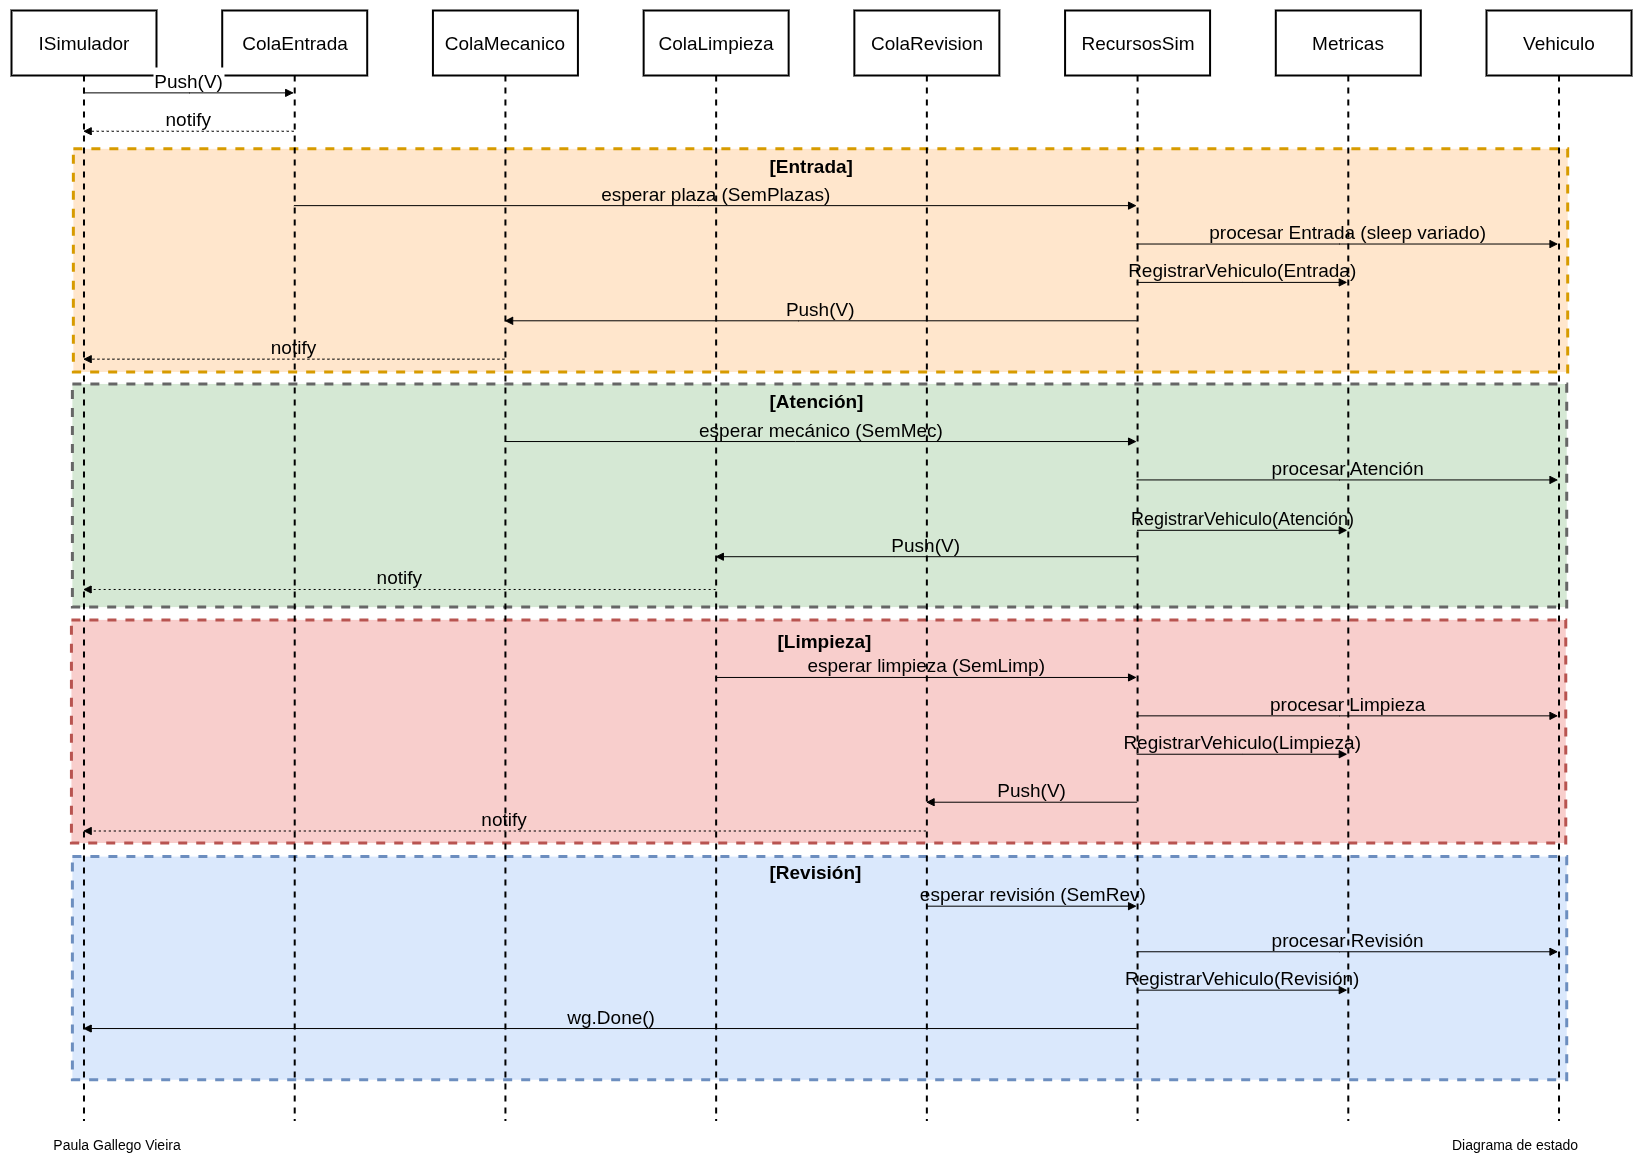

The diagram above was exported from draw.io. Its source (the exported page's mxGraphModel, read from the mxfile embedded in the PNG):
<mxGraphModel dx="2991" dy="1595" grid="1" gridSize="10" guides="1" tooltips="1" connect="1" arrows="1" fold="1" page="1" pageScale="1" pageWidth="827" pageHeight="1169" math="0" shadow="0">
  <root>
    <mxCell id="0" />
    <mxCell id="1" parent="0" />
    <mxCell id="q7M2PGqQbe26Eslg4_Ij-58" value="" style="group" parent="1" vertex="1" connectable="0">
      <mxGeometry x="20" y="20" width="1620" height="1110" as="geometry" />
    </mxCell>
    <mxCell id="q7M2PGqQbe26Eslg4_Ij-52" value="" style="rounded=0;whiteSpace=wrap;html=1;fillColor=#dae8fc;strokeColor=#6c8ebf;fontSize=19;strokeWidth=3;dashed=1;" parent="q7M2PGqQbe26Eslg4_Ij-58" vertex="1">
      <mxGeometry x="60.894988066825775" y="846.0951008645533" width="1494.343675417661" height="223.11959654178673" as="geometry" />
    </mxCell>
    <mxCell id="q7M2PGqQbe26Eslg4_Ij-48" value="" style="rounded=0;whiteSpace=wrap;html=1;fillColor=#f8cecc;strokeColor=#b85450;fontSize=19;strokeWidth=3;dashed=1;" parent="q7M2PGqQbe26Eslg4_Ij-58" vertex="1">
      <mxGeometry x="59.92840095465394" y="609.3804034582133" width="1494.343675417661" height="223.11959654178673" as="geometry" />
    </mxCell>
    <mxCell id="q7M2PGqQbe26Eslg4_Ij-46" value="" style="rounded=0;whiteSpace=wrap;html=1;fillColor=#d5e8d4;strokeColor=#666666;fontSize=19;strokeWidth=3;dashed=1;" parent="q7M2PGqQbe26Eslg4_Ij-58" vertex="1">
      <mxGeometry x="60.894988066825775" y="373.4654178674351" width="1494.343675417661" height="223.11959654178673" as="geometry" />
    </mxCell>
    <mxCell id="q7M2PGqQbe26Eslg4_Ij-38" value="" style="rounded=0;whiteSpace=wrap;html=1;fillColor=#ffe6cc;strokeColor=#d79b00;fontSize=19;strokeWidth=3;dashed=1;" parent="q7M2PGqQbe26Eslg4_Ij-58" vertex="1">
      <mxGeometry x="61.86157517899761" y="138.350144092219" width="1494.343675417661" height="223.11959654178673" as="geometry" />
    </mxCell>
    <mxCell id="q7M2PGqQbe26Eslg4_Ij-1" value="ISimulador" style="shape=umlLifeline;perimeter=lifelinePerimeter;whiteSpace=wrap;container=1;dropTarget=0;collapsible=0;recursiveResize=0;outlineConnect=0;portConstraint=eastwest;newEdgeStyle={&quot;edgeStyle&quot;:&quot;elbowEdgeStyle&quot;,&quot;elbow&quot;:&quot;vertical&quot;,&quot;curved&quot;:0,&quot;rounded&quot;:0};size=65;fontSize=19;strokeWidth=2;" parent="q7M2PGqQbe26Eslg4_Ij-58" vertex="1">
      <mxGeometry width="144.98806682577566" height="1110" as="geometry" />
    </mxCell>
    <mxCell id="q7M2PGqQbe26Eslg4_Ij-2" value="ColaEntrada" style="shape=umlLifeline;perimeter=lifelinePerimeter;whiteSpace=wrap;container=1;dropTarget=0;collapsible=0;recursiveResize=0;outlineConnect=0;portConstraint=eastwest;newEdgeStyle={&quot;edgeStyle&quot;:&quot;elbowEdgeStyle&quot;,&quot;elbow&quot;:&quot;vertical&quot;,&quot;curved&quot;:0,&quot;rounded&quot;:0};size=65;fontSize=19;strokeWidth=2;" parent="q7M2PGqQbe26Eslg4_Ij-58" vertex="1">
      <mxGeometry x="210.71599045346062" width="144.98806682577566" height="1110" as="geometry" />
    </mxCell>
    <mxCell id="q7M2PGqQbe26Eslg4_Ij-3" value="ColaMecanico" style="shape=umlLifeline;perimeter=lifelinePerimeter;whiteSpace=wrap;container=1;dropTarget=0;collapsible=0;recursiveResize=0;outlineConnect=0;portConstraint=eastwest;newEdgeStyle={&quot;edgeStyle&quot;:&quot;elbowEdgeStyle&quot;,&quot;elbow&quot;:&quot;vertical&quot;,&quot;curved&quot;:0,&quot;rounded&quot;:0};size=65;fontSize=19;strokeWidth=2;" parent="q7M2PGqQbe26Eslg4_Ij-58" vertex="1">
      <mxGeometry x="421.43198090692124" width="144.98806682577566" height="1110" as="geometry" />
    </mxCell>
    <mxCell id="q7M2PGqQbe26Eslg4_Ij-4" value="ColaLimpieza" style="shape=umlLifeline;perimeter=lifelinePerimeter;whiteSpace=wrap;container=1;dropTarget=0;collapsible=0;recursiveResize=0;outlineConnect=0;portConstraint=eastwest;newEdgeStyle={&quot;edgeStyle&quot;:&quot;elbowEdgeStyle&quot;,&quot;elbow&quot;:&quot;vertical&quot;,&quot;curved&quot;:0,&quot;rounded&quot;:0};size=65;fontSize=19;strokeWidth=2;" parent="q7M2PGqQbe26Eslg4_Ij-58" vertex="1">
      <mxGeometry x="632.1479713603818" width="144.98806682577566" height="1110" as="geometry" />
    </mxCell>
    <mxCell id="q7M2PGqQbe26Eslg4_Ij-5" value="ColaRevision" style="shape=umlLifeline;perimeter=lifelinePerimeter;whiteSpace=wrap;container=1;dropTarget=0;collapsible=0;recursiveResize=0;outlineConnect=0;portConstraint=eastwest;newEdgeStyle={&quot;edgeStyle&quot;:&quot;elbowEdgeStyle&quot;,&quot;elbow&quot;:&quot;vertical&quot;,&quot;curved&quot;:0,&quot;rounded&quot;:0};size=65;strokeWidth=2;fontSize=19;" parent="q7M2PGqQbe26Eslg4_Ij-58" vertex="1">
      <mxGeometry x="842.8639618138425" width="144.98806682577566" height="1110" as="geometry" />
    </mxCell>
    <mxCell id="q7M2PGqQbe26Eslg4_Ij-6" value="RecursosSim" style="shape=umlLifeline;perimeter=lifelinePerimeter;whiteSpace=wrap;container=1;dropTarget=0;collapsible=0;recursiveResize=0;outlineConnect=0;portConstraint=eastwest;newEdgeStyle={&quot;edgeStyle&quot;:&quot;elbowEdgeStyle&quot;,&quot;elbow&quot;:&quot;vertical&quot;,&quot;curved&quot;:0,&quot;rounded&quot;:0};size=65;fontSize=19;strokeWidth=2;" parent="q7M2PGqQbe26Eslg4_Ij-58" vertex="1">
      <mxGeometry x="1053.579952267303" width="144.98806682577566" height="1110" as="geometry" />
    </mxCell>
    <mxCell id="q7M2PGqQbe26Eslg4_Ij-7" value="Metricas" style="shape=umlLifeline;perimeter=lifelinePerimeter;whiteSpace=wrap;container=1;dropTarget=0;collapsible=0;recursiveResize=0;outlineConnect=0;portConstraint=eastwest;newEdgeStyle={&quot;edgeStyle&quot;:&quot;elbowEdgeStyle&quot;,&quot;elbow&quot;:&quot;vertical&quot;,&quot;curved&quot;:0,&quot;rounded&quot;:0};size=65;fontSize=19;strokeWidth=2;" parent="q7M2PGqQbe26Eslg4_Ij-58" vertex="1">
      <mxGeometry x="1264.2959427207636" width="144.98806682577566" height="1110" as="geometry" />
    </mxCell>
    <mxCell id="q7M2PGqQbe26Eslg4_Ij-8" value="Vehiculo" style="shape=umlLifeline;perimeter=lifelinePerimeter;whiteSpace=wrap;container=1;dropTarget=0;collapsible=0;recursiveResize=0;outlineConnect=0;portConstraint=eastwest;newEdgeStyle={&quot;edgeStyle&quot;:&quot;elbowEdgeStyle&quot;,&quot;elbow&quot;:&quot;vertical&quot;,&quot;curved&quot;:0,&quot;rounded&quot;:0};size=65;fontSize=19;strokeWidth=2;" parent="q7M2PGqQbe26Eslg4_Ij-58" vertex="1">
      <mxGeometry x="1475.0119331742244" width="144.98806682577566" height="1110" as="geometry" />
    </mxCell>
    <mxCell id="q7M2PGqQbe26Eslg4_Ij-17" value="Push(V)" style="verticalAlign=bottom;edgeStyle=elbowEdgeStyle;elbow=vertical;curved=0;rounded=0;endArrow=block;fontSize=19;" parent="q7M2PGqQbe26Eslg4_Ij-58" source="q7M2PGqQbe26Eslg4_Ij-1" target="q7M2PGqQbe26Eslg4_Ij-2" edge="1">
      <mxGeometry relative="1" as="geometry">
        <Array as="points">
          <mxPoint x="177.85202863961814" y="82.37031700288185" />
        </Array>
      </mxGeometry>
    </mxCell>
    <mxCell id="q7M2PGqQbe26Eslg4_Ij-18" value="notify" style="verticalAlign=bottom;edgeStyle=elbowEdgeStyle;elbow=vertical;curved=0;rounded=0;dashed=1;dashPattern=2 3;endArrow=block;fontSize=19;" parent="q7M2PGqQbe26Eslg4_Ij-58" source="q7M2PGqQbe26Eslg4_Ij-2" target="q7M2PGqQbe26Eslg4_Ij-1" edge="1">
      <mxGeometry relative="1" as="geometry">
        <Array as="points">
          <mxPoint x="180.75178997613364" y="120.75648414985591" />
        </Array>
      </mxGeometry>
    </mxCell>
    <mxCell id="q7M2PGqQbe26Eslg4_Ij-19" value="esperar plaza (SemPlazas)" style="verticalAlign=bottom;edgeStyle=elbowEdgeStyle;elbow=vertical;curved=0;rounded=0;endArrow=block;labelBackgroundColor=none;fontSize=19;" parent="q7M2PGqQbe26Eslg4_Ij-58" source="q7M2PGqQbe26Eslg4_Ij-2" target="q7M2PGqQbe26Eslg4_Ij-6" edge="1">
      <mxGeometry relative="1" as="geometry">
        <Array as="points">
          <mxPoint x="687.2434367541766" y="195.12968299711812" />
        </Array>
      </mxGeometry>
    </mxCell>
    <mxCell id="q7M2PGqQbe26Eslg4_Ij-20" value="procesar Entrada (sleep variado)" style="verticalAlign=bottom;edgeStyle=elbowEdgeStyle;elbow=vertical;curved=0;rounded=0;endArrow=block;labelBackgroundColor=none;fontSize=19;" parent="q7M2PGqQbe26Eslg4_Ij-58" source="q7M2PGqQbe26Eslg4_Ij-6" target="q7M2PGqQbe26Eslg4_Ij-8" edge="1">
      <mxGeometry relative="1" as="geometry">
        <Array as="points">
          <mxPoint x="1328.0906921241049" y="233.51585014409218" />
        </Array>
      </mxGeometry>
    </mxCell>
    <mxCell id="q7M2PGqQbe26Eslg4_Ij-21" value="RegistrarVehiculo(Entrada)" style="verticalAlign=bottom;edgeStyle=elbowEdgeStyle;elbow=horizontal;curved=0;rounded=0;endArrow=block;labelBackgroundColor=none;fontSize=19;" parent="q7M2PGqQbe26Eslg4_Ij-58" source="q7M2PGqQbe26Eslg4_Ij-6" target="q7M2PGqQbe26Eslg4_Ij-7" edge="1">
      <mxGeometry relative="1" as="geometry">
        <Array as="points">
          <mxPoint x="1231.4319809069211" y="271.9020172910663" />
        </Array>
      </mxGeometry>
    </mxCell>
    <mxCell id="q7M2PGqQbe26Eslg4_Ij-22" value="Push(V)" style="verticalAlign=bottom;edgeStyle=elbowEdgeStyle;elbow=vertical;curved=0;rounded=0;endArrow=block;labelBackgroundColor=none;fontSize=19;" parent="q7M2PGqQbe26Eslg4_Ij-58" source="q7M2PGqQbe26Eslg4_Ij-6" target="q7M2PGqQbe26Eslg4_Ij-3" edge="1">
      <mxGeometry relative="1" as="geometry">
        <Array as="points">
          <mxPoint x="786.8019093078759" y="310.28818443804033" />
        </Array>
      </mxGeometry>
    </mxCell>
    <mxCell id="q7M2PGqQbe26Eslg4_Ij-23" value="notify" style="verticalAlign=bottom;edgeStyle=elbowEdgeStyle;elbow=vertical;curved=0;rounded=0;dashed=1;dashPattern=2 3;endArrow=block;labelBackgroundColor=none;fontSize=19;" parent="q7M2PGqQbe26Eslg4_Ij-58" source="q7M2PGqQbe26Eslg4_Ij-3" target="q7M2PGqQbe26Eslg4_Ij-1" edge="1">
      <mxGeometry x="0.0009" relative="1" as="geometry">
        <Array as="points">
          <mxPoint x="277.41050119331743" y="348.6743515850144" />
        </Array>
        <mxPoint as="offset" />
      </mxGeometry>
    </mxCell>
    <mxCell id="q7M2PGqQbe26Eslg4_Ij-24" value="esperar mecánico (SemMec)" style="verticalAlign=bottom;edgeStyle=elbowEdgeStyle;elbow=vertical;curved=0;rounded=0;endArrow=block;fontSize=19;labelBackgroundColor=none;" parent="q7M2PGqQbe26Eslg4_Ij-58" source="q7M2PGqQbe26Eslg4_Ij-3" target="q7M2PGqQbe26Eslg4_Ij-6" edge="1">
      <mxGeometry relative="1" as="geometry">
        <Array as="points">
          <mxPoint x="783.9021479713604" y="431.04466858789624" />
        </Array>
      </mxGeometry>
    </mxCell>
    <mxCell id="q7M2PGqQbe26Eslg4_Ij-25" value="procesar Atención" style="verticalAlign=bottom;edgeStyle=elbowEdgeStyle;elbow=vertical;curved=0;rounded=0;endArrow=block;fontSize=19;labelBackgroundColor=none;" parent="q7M2PGqQbe26Eslg4_Ij-58" source="q7M2PGqQbe26Eslg4_Ij-6" target="q7M2PGqQbe26Eslg4_Ij-8" edge="1">
      <mxGeometry relative="1" as="geometry">
        <Array as="points">
          <mxPoint x="1328.0906921241049" y="469.4308357348703" />
        </Array>
      </mxGeometry>
    </mxCell>
    <mxCell id="q7M2PGqQbe26Eslg4_Ij-26" value="" style="verticalAlign=bottom;edgeStyle=elbowEdgeStyle;elbow=vertical;curved=0;rounded=0;endArrow=block;fontSize=19;" parent="q7M2PGqQbe26Eslg4_Ij-58" target="q7M2PGqQbe26Eslg4_Ij-7" edge="1">
      <mxGeometry x="1" y="23" relative="1" as="geometry">
        <Array as="points" />
        <mxPoint x="1336.7899761336514" y="485.25883158628136" as="sourcePoint" />
        <mxPoint x="-2" as="offset" />
      </mxGeometry>
    </mxCell>
    <mxCell id="q7M2PGqQbe26Eslg4_Ij-27" value="Push(V)" style="verticalAlign=bottom;edgeStyle=elbowEdgeStyle;elbow=vertical;curved=0;rounded=0;endArrow=block;fontSize=19;labelBackgroundColor=none;" parent="q7M2PGqQbe26Eslg4_Ij-58" source="q7M2PGqQbe26Eslg4_Ij-6" target="q7M2PGqQbe26Eslg4_Ij-4" edge="1">
      <mxGeometry relative="1" as="geometry">
        <Array as="points">
          <mxPoint x="883.4606205250597" y="546.2031700288184" />
        </Array>
      </mxGeometry>
    </mxCell>
    <mxCell id="q7M2PGqQbe26Eslg4_Ij-28" value="notify" style="verticalAlign=bottom;edgeStyle=elbowEdgeStyle;elbow=vertical;curved=0;rounded=0;dashed=1;dashPattern=2 3;endArrow=block;fontSize=19;labelBackgroundColor=none;" parent="q7M2PGqQbe26Eslg4_Ij-58" edge="1">
      <mxGeometry relative="1" as="geometry">
        <Array as="points">
          <mxPoint x="374.06921241050117" y="578.9913544668588" />
        </Array>
        <mxPoint x="704.1587112171837" y="578.9913544668588" as="sourcePoint" />
        <mxPoint x="71.59648823729957" y="578.9913544668588" as="targetPoint" />
      </mxGeometry>
    </mxCell>
    <mxCell id="q7M2PGqQbe26Eslg4_Ij-29" value="esperar limpieza (SemLimp)" style="verticalAlign=bottom;edgeStyle=elbowEdgeStyle;elbow=vertical;curved=0;rounded=0;endArrow=block;fontSize=19;labelBackgroundColor=none;" parent="q7M2PGqQbe26Eslg4_Ij-58" source="q7M2PGqQbe26Eslg4_Ij-4" target="q7M2PGqQbe26Eslg4_Ij-6" edge="1">
      <mxGeometry relative="1" as="geometry">
        <Array as="points">
          <mxPoint x="880.5608591885441" y="666.9596541786743" />
        </Array>
      </mxGeometry>
    </mxCell>
    <mxCell id="q7M2PGqQbe26Eslg4_Ij-30" value="procesar Limpieza" style="verticalAlign=bottom;edgeStyle=elbowEdgeStyle;elbow=vertical;curved=0;rounded=0;endArrow=block;fontSize=19;labelBackgroundColor=none;" parent="q7M2PGqQbe26Eslg4_Ij-58" source="q7M2PGqQbe26Eslg4_Ij-6" target="q7M2PGqQbe26Eslg4_Ij-8" edge="1">
      <mxGeometry relative="1" as="geometry">
        <Array as="points">
          <mxPoint x="1328.0906921241049" y="705.3458213256483" />
        </Array>
      </mxGeometry>
    </mxCell>
    <mxCell id="q7M2PGqQbe26Eslg4_Ij-31" value="RegistrarVehiculo(Limpieza)" style="verticalAlign=bottom;edgeStyle=elbowEdgeStyle;elbow=vertical;curved=0;rounded=0;endArrow=block;fontSize=19;labelBackgroundColor=none;" parent="q7M2PGqQbe26Eslg4_Ij-58" source="q7M2PGqQbe26Eslg4_Ij-6" target="q7M2PGqQbe26Eslg4_Ij-7" edge="1">
      <mxGeometry relative="1" as="geometry">
        <Array as="points">
          <mxPoint x="1231.4319809069211" y="743.7319884726224" />
        </Array>
      </mxGeometry>
    </mxCell>
    <mxCell id="q7M2PGqQbe26Eslg4_Ij-33" value="notify" style="verticalAlign=bottom;edgeStyle=elbowEdgeStyle;elbow=vertical;curved=0;rounded=0;dashed=1;dashPattern=2 3;endArrow=block;fontSize=19;labelBackgroundColor=none;" parent="q7M2PGqQbe26Eslg4_Ij-58" source="q7M2PGqQbe26Eslg4_Ij-5" target="q7M2PGqQbe26Eslg4_Ij-1" edge="1">
      <mxGeometry relative="1" as="geometry">
        <Array as="points">
          <mxPoint x="470.72792362768496" y="820.5043227665706" />
        </Array>
      </mxGeometry>
    </mxCell>
    <mxCell id="q7M2PGqQbe26Eslg4_Ij-35" value="procesar Revisión" style="verticalAlign=bottom;edgeStyle=elbowEdgeStyle;elbow=vertical;curved=0;rounded=0;endArrow=block;fontSize=19;labelBackgroundColor=none;" parent="q7M2PGqQbe26Eslg4_Ij-58" source="q7M2PGqQbe26Eslg4_Ij-6" target="q7M2PGqQbe26Eslg4_Ij-8" edge="1">
      <mxGeometry relative="1" as="geometry">
        <Array as="points">
          <mxPoint x="1328.0906921241049" y="941.2608069164264" />
        </Array>
      </mxGeometry>
    </mxCell>
    <mxCell id="q7M2PGqQbe26Eslg4_Ij-36" value="RegistrarVehiculo(Revisión)" style="verticalAlign=bottom;edgeStyle=elbowEdgeStyle;elbow=vertical;curved=0;rounded=0;endArrow=block;fontSize=19;labelBackgroundColor=none;" parent="q7M2PGqQbe26Eslg4_Ij-58" source="q7M2PGqQbe26Eslg4_Ij-6" target="q7M2PGqQbe26Eslg4_Ij-7" edge="1">
      <mxGeometry relative="1" as="geometry">
        <Array as="points">
          <mxPoint x="1231.4319809069211" y="979.6469740634005" />
        </Array>
      </mxGeometry>
    </mxCell>
    <mxCell id="q7M2PGqQbe26Eslg4_Ij-37" value="wg.Done()" style="verticalAlign=bottom;edgeStyle=elbowEdgeStyle;elbow=vertical;curved=0;rounded=0;endArrow=block;fontSize=19;labelBackgroundColor=none;" parent="q7M2PGqQbe26Eslg4_Ij-58" source="q7M2PGqQbe26Eslg4_Ij-6" target="q7M2PGqQbe26Eslg4_Ij-1" edge="1">
      <mxGeometry x="-0.0008" relative="1" as="geometry">
        <Array as="points">
          <mxPoint x="593.4844868735083" y="1018.0331412103745" />
        </Array>
        <mxPoint as="offset" />
      </mxGeometry>
    </mxCell>
    <mxCell id="q7M2PGqQbe26Eslg4_Ij-41" value="" style="verticalAlign=bottom;edgeStyle=elbowEdgeStyle;elbow=vertical;curved=0;rounded=0;endArrow=block;fontSize=19;" parent="q7M2PGqQbe26Eslg4_Ij-58" source="q7M2PGqQbe26Eslg4_Ij-6" edge="1">
      <mxGeometry relative="1" as="geometry">
        <Array as="points" />
        <mxPoint x="1125.107398568019" y="507.81700288184436" as="sourcePoint" />
        <mxPoint x="1126.0739856801906" y="484.88258461024856" as="targetPoint" />
      </mxGeometry>
    </mxCell>
    <mxCell id="q7M2PGqQbe26Eslg4_Ij-44" value="RegistrarVehiculo(Atención)" style="verticalAlign=bottom;edgeStyle=elbowEdgeStyle;elbow=vertical;curved=0;rounded=0;endArrow=block;fontSize=18;labelBackgroundColor=none;" parent="q7M2PGqQbe26Eslg4_Ij-58" target="q7M2PGqQbe26Eslg4_Ij-7" edge="1">
      <mxGeometry relative="1" as="geometry">
        <Array as="points">
          <mxPoint x="1328.5739856801908" y="519.8126801152738" />
        </Array>
        <mxPoint x="1125.590692124105" y="519.8126801152738" as="sourcePoint" />
        <mxPoint x="1547.989260143198" y="519.8126801152738" as="targetPoint" />
      </mxGeometry>
    </mxCell>
    <mxCell id="q7M2PGqQbe26Eslg4_Ij-45" value="&lt;span style=&quot;color: rgb(0, 0, 0); font-family: Helvetica; font-style: normal; font-variant-ligatures: normal; font-variant-caps: normal; letter-spacing: normal; orphans: 2; text-align: center; text-indent: 0px; text-transform: none; widows: 2; word-spacing: 0px; -webkit-text-stroke-width: 0px; white-space: normal; text-decoration-thickness: initial; text-decoration-style: initial; text-decoration-color: initial; float: none; display: inline !important;&quot;&gt;&lt;b&gt;[Entrada]&lt;/b&gt;&lt;/span&gt;" style="text;whiteSpace=wrap;html=1;fontSize=19;labelBackgroundColor=none;" parent="q7M2PGqQbe26Eslg4_Ij-58" vertex="1">
      <mxGeometry x="755.871121718377" y="138.350144092219" width="106.32458233890215" height="39.98559077809798" as="geometry" />
    </mxCell>
    <mxCell id="q7M2PGqQbe26Eslg4_Ij-47" value="&lt;span style=&quot;color: rgb(0, 0, 0); font-family: Helvetica; font-style: normal; font-variant-ligatures: normal; font-variant-caps: normal; letter-spacing: normal; orphans: 2; text-align: center; text-indent: 0px; text-transform: none; widows: 2; word-spacing: 0px; -webkit-text-stroke-width: 0px; white-space: normal; text-decoration-thickness: initial; text-decoration-style: initial; text-decoration-color: initial; float: none; display: inline !important;&quot;&gt;&lt;b&gt;[Atención]&lt;/b&gt;&lt;/span&gt;" style="text;whiteSpace=wrap;html=1;fontSize=19;labelBackgroundColor=none;" parent="q7M2PGqQbe26Eslg4_Ij-58" vertex="1">
      <mxGeometry x="755.871121718377" y="373.4654178674351" width="106.32458233890215" height="39.98559077809798" as="geometry" />
    </mxCell>
    <mxCell id="q7M2PGqQbe26Eslg4_Ij-51" value="&lt;span style=&quot;color: rgb(0, 0, 0); font-family: Helvetica; font-style: normal; font-variant-ligatures: normal; font-variant-caps: normal; letter-spacing: normal; orphans: 2; text-align: center; text-indent: 0px; text-transform: none; widows: 2; word-spacing: 0px; -webkit-text-stroke-width: 0px; white-space: normal; text-decoration-thickness: initial; text-decoration-style: initial; text-decoration-color: initial; float: none; display: inline !important;&quot;&gt;&lt;b&gt;[Limpieza]&lt;/b&gt;&lt;/span&gt;" style="text;whiteSpace=wrap;html=1;fontSize=19;labelBackgroundColor=none;" parent="q7M2PGqQbe26Eslg4_Ij-58" vertex="1">
      <mxGeometry x="763.6038186157517" y="613.3789625360231" width="106.32458233890215" height="39.98559077809798" as="geometry" />
    </mxCell>
    <mxCell id="q7M2PGqQbe26Eslg4_Ij-53" value="&lt;span style=&quot;color: rgb(0, 0, 0); font-family: Helvetica; font-style: normal; font-variant-ligatures: normal; font-variant-caps: normal; letter-spacing: normal; orphans: 2; text-align: center; text-indent: 0px; text-transform: none; widows: 2; word-spacing: 0px; -webkit-text-stroke-width: 0px; white-space: normal; text-decoration-thickness: initial; text-decoration-style: initial; text-decoration-color: initial; float: none; display: inline !important;&quot;&gt;&lt;b&gt;[Revisión]&lt;/b&gt;&lt;/span&gt;" style="text;whiteSpace=wrap;html=1;fontSize=19;labelBackgroundColor=none;" parent="q7M2PGqQbe26Eslg4_Ij-58" vertex="1">
      <mxGeometry x="755.871121718377" y="844.4956772334293" width="106.32458233890215" height="39.98559077809798" as="geometry" />
    </mxCell>
    <mxCell id="q7M2PGqQbe26Eslg4_Ij-54" value="Push(V)" style="verticalAlign=bottom;edgeStyle=elbowEdgeStyle;elbow=vertical;curved=0;rounded=0;endArrow=block;fontSize=19;labelBackgroundColor=none;" parent="q7M2PGqQbe26Eslg4_Ij-58" target="q7M2PGqQbe26Eslg4_Ij-5" edge="1">
      <mxGeometry relative="1" as="geometry">
        <Array as="points">
          <mxPoint x="883.9439140811455" y="791.7146974063401" />
        </Array>
        <mxPoint x="1125.590692124105" y="791.7146974063401" as="sourcePoint" />
        <mxPoint x="705.1252983293556" y="791.7146974063401" as="targetPoint" />
      </mxGeometry>
    </mxCell>
    <mxCell id="q7M2PGqQbe26Eslg4_Ij-55" value="esperar revisión (SemRev)" style="verticalAlign=bottom;edgeStyle=elbowEdgeStyle;elbow=horizontal;curved=0;rounded=0;endArrow=block;fontSize=19;labelBackgroundColor=none;" parent="q7M2PGqQbe26Eslg4_Ij-58" target="q7M2PGqQbe26Eslg4_Ij-6" edge="1">
      <mxGeometry relative="1" as="geometry">
        <Array as="points">
          <mxPoint x="1091.7601431980906" y="895.6772334293947" />
        </Array>
        <mxPoint x="915.8412887828162" y="895.6772334293947" as="sourcePoint" />
        <mxPoint x="1336.3066825775657" y="895.6772334293947" as="targetPoint" />
      </mxGeometry>
    </mxCell>
    <mxCell id="hIXo2t6tQLCXyE4cijMD-1" value="" style="group;fontSize=14;" vertex="1" connectable="0" parent="1">
      <mxGeometry x="70" y="1139" width="1530" height="30" as="geometry" />
    </mxCell>
    <mxCell id="hIXo2t6tQLCXyE4cijMD-2" value="&lt;font style=&quot;font-size: 14px;&quot;&gt;Paula Gallego Vieira&lt;/font&gt;" style="text;html=1;align=center;verticalAlign=middle;resizable=0;points=[];autosize=1;strokeColor=none;fillColor=none;" vertex="1" parent="hIXo2t6tQLCXyE4cijMD-1">
      <mxGeometry x="-20.4" width="150" height="30" as="geometry" />
    </mxCell>
    <mxCell id="hIXo2t6tQLCXyE4cijMD-3" value="&lt;font style=&quot;font-size: 14px;&quot;&gt;Diagrama de estado&lt;/font&gt;" style="text;html=1;align=center;verticalAlign=middle;resizable=0;points=[];autosize=1;strokeColor=none;fillColor=none;" vertex="1" parent="hIXo2t6tQLCXyE4cijMD-1">
      <mxGeometry x="1378" width="150" height="30" as="geometry" />
    </mxCell>
  </root>
</mxGraphModel>